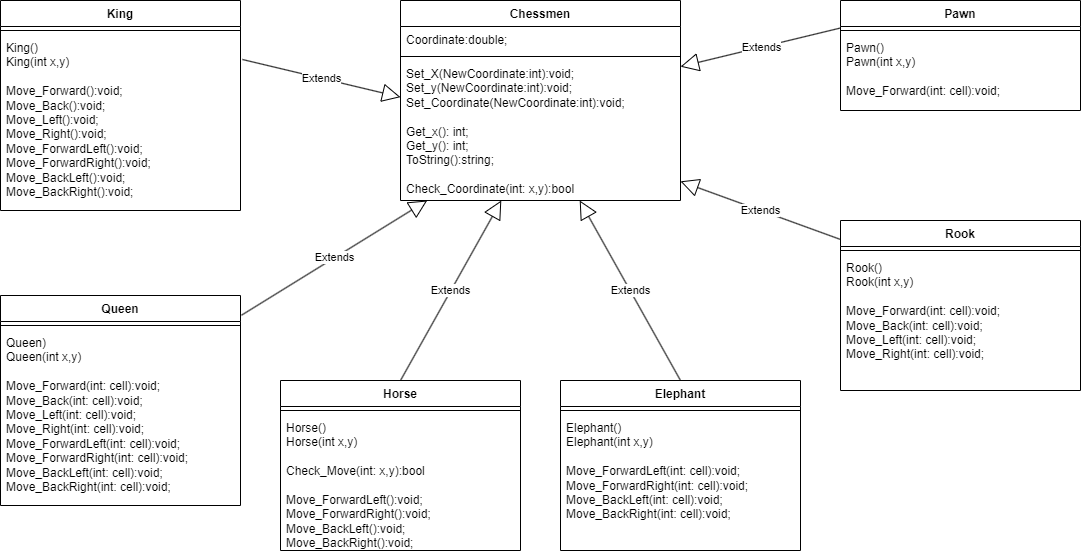

The diagram above was exported from draw.io. Its source (the exported page's mxGraphModel, read from the mxfile embedded in the PNG):
<mxGraphModel dx="2664" dy="938" grid="1" gridSize="10" guides="1" tooltips="1" connect="1" arrows="1" fold="1" page="1" pageScale="1" pageWidth="827" pageHeight="1169" math="0" shadow="0">
  <root>
    <mxCell id="0" />
    <mxCell id="1" parent="0" />
    <mxCell id="m9KkEGgkToxv_s98KBBh-5" value="Chessmen" style="swimlane;fontStyle=1;align=center;verticalAlign=top;childLayout=stackLayout;horizontal=1;startSize=26;horizontalStack=0;resizeParent=1;resizeParentMax=0;resizeLast=0;collapsible=1;marginBottom=0;whiteSpace=wrap;html=1;" vertex="1" parent="1">
      <mxGeometry x="160" y="290" width="280" height="200" as="geometry" />
    </mxCell>
    <mxCell id="m9KkEGgkToxv_s98KBBh-6" value="Coordinate:double;" style="text;strokeColor=none;fillColor=none;align=left;verticalAlign=top;spacingLeft=4;spacingRight=4;overflow=hidden;rotatable=0;points=[[0,0.5],[1,0.5]];portConstraint=eastwest;whiteSpace=wrap;html=1;" vertex="1" parent="m9KkEGgkToxv_s98KBBh-5">
      <mxGeometry y="26" width="280" height="26" as="geometry" />
    </mxCell>
    <mxCell id="m9KkEGgkToxv_s98KBBh-7" value="" style="line;strokeWidth=1;fillColor=none;align=left;verticalAlign=middle;spacingTop=-1;spacingLeft=3;spacingRight=3;rotatable=0;labelPosition=right;points=[];portConstraint=eastwest;strokeColor=inherit;" vertex="1" parent="m9KkEGgkToxv_s98KBBh-5">
      <mxGeometry y="52" width="280" height="8" as="geometry" />
    </mxCell>
    <mxCell id="m9KkEGgkToxv_s98KBBh-8" value="Set_X(NewCoordinate:int):void;&lt;br&gt;Set_y(NewCoordinate:int):void;&lt;br&gt;Set_Coordinate(NewCoordinate:int):void;&lt;br&gt;&lt;br&gt;Get_x(): int;&lt;br&gt;Get_y(): int;&amp;nbsp;&lt;br&gt;ToString():string;&lt;br&gt;&lt;br&gt;Check_Coordinate(int: x,y):bool" style="text;strokeColor=none;fillColor=none;align=left;verticalAlign=top;spacingLeft=4;spacingRight=4;overflow=hidden;rotatable=0;points=[[0,0.5],[1,0.5]];portConstraint=eastwest;whiteSpace=wrap;html=1;" vertex="1" parent="m9KkEGgkToxv_s98KBBh-5">
      <mxGeometry y="60" width="280" height="140" as="geometry" />
    </mxCell>
    <mxCell id="m9KkEGgkToxv_s98KBBh-12" value="Extends" style="endArrow=block;endSize=16;endFill=0;html=1;rounded=0;exitX=0;exitY=0.25;exitDx=0;exitDy=0;" edge="1" parent="1" source="m9KkEGgkToxv_s98KBBh-13" target="m9KkEGgkToxv_s98KBBh-5">
      <mxGeometry width="160" relative="1" as="geometry">
        <mxPoint x="490" y="350" as="sourcePoint" />
        <mxPoint x="600" y="370" as="targetPoint" />
      </mxGeometry>
    </mxCell>
    <mxCell id="m9KkEGgkToxv_s98KBBh-13" value="Pawn" style="swimlane;fontStyle=1;align=center;verticalAlign=top;childLayout=stackLayout;horizontal=1;startSize=26;horizontalStack=0;resizeParent=1;resizeParentMax=0;resizeLast=0;collapsible=1;marginBottom=0;whiteSpace=wrap;html=1;" vertex="1" parent="1">
      <mxGeometry x="600" y="290" width="240" height="110" as="geometry" />
    </mxCell>
    <mxCell id="m9KkEGgkToxv_s98KBBh-15" value="" style="line;strokeWidth=1;fillColor=none;align=left;verticalAlign=middle;spacingTop=-1;spacingLeft=3;spacingRight=3;rotatable=0;labelPosition=right;points=[];portConstraint=eastwest;strokeColor=inherit;" vertex="1" parent="m9KkEGgkToxv_s98KBBh-13">
      <mxGeometry y="26" width="240" height="8" as="geometry" />
    </mxCell>
    <mxCell id="m9KkEGgkToxv_s98KBBh-16" value="Pawn()&lt;br&gt;Pawn(int x,y)&lt;br&gt;&lt;br&gt;Move_Forward(int: cell):void;" style="text;strokeColor=none;fillColor=none;align=left;verticalAlign=top;spacingLeft=4;spacingRight=4;overflow=hidden;rotatable=0;points=[[0,0.5],[1,0.5]];portConstraint=eastwest;whiteSpace=wrap;html=1;" vertex="1" parent="m9KkEGgkToxv_s98KBBh-13">
      <mxGeometry y="34" width="240" height="76" as="geometry" />
    </mxCell>
    <mxCell id="m9KkEGgkToxv_s98KBBh-21" value="Rook" style="swimlane;fontStyle=1;align=center;verticalAlign=top;childLayout=stackLayout;horizontal=1;startSize=26;horizontalStack=0;resizeParent=1;resizeParentMax=0;resizeLast=0;collapsible=1;marginBottom=0;whiteSpace=wrap;html=1;" vertex="1" parent="1">
      <mxGeometry x="600" y="510" width="240" height="170" as="geometry" />
    </mxCell>
    <mxCell id="m9KkEGgkToxv_s98KBBh-22" value="" style="line;strokeWidth=1;fillColor=none;align=left;verticalAlign=middle;spacingTop=-1;spacingLeft=3;spacingRight=3;rotatable=0;labelPosition=right;points=[];portConstraint=eastwest;strokeColor=inherit;" vertex="1" parent="m9KkEGgkToxv_s98KBBh-21">
      <mxGeometry y="26" width="240" height="8" as="geometry" />
    </mxCell>
    <mxCell id="m9KkEGgkToxv_s98KBBh-23" value="Rook()&lt;br&gt;Rook(int x,y)&lt;br&gt;&lt;br&gt;Move_Forward(int: cell):void;&lt;br&gt;Move_Back(int: cell):void;&lt;br&gt;Move_Left(int: cell):void;&lt;br&gt;Move_Right(int: cell):void;" style="text;strokeColor=none;fillColor=none;align=left;verticalAlign=top;spacingLeft=4;spacingRight=4;overflow=hidden;rotatable=0;points=[[0,0.5],[1,0.5]];portConstraint=eastwest;whiteSpace=wrap;html=1;" vertex="1" parent="m9KkEGgkToxv_s98KBBh-21">
      <mxGeometry y="34" width="240" height="136" as="geometry" />
    </mxCell>
    <mxCell id="m9KkEGgkToxv_s98KBBh-24" value="Extends" style="endArrow=block;endSize=16;endFill=0;html=1;rounded=0;exitX=-0.001;exitY=0.111;exitDx=0;exitDy=0;exitPerimeter=0;" edge="1" parent="1" source="m9KkEGgkToxv_s98KBBh-21" target="m9KkEGgkToxv_s98KBBh-8">
      <mxGeometry width="160" relative="1" as="geometry">
        <mxPoint x="280" y="584.66" as="sourcePoint" />
        <mxPoint x="460" y="630" as="targetPoint" />
      </mxGeometry>
    </mxCell>
    <mxCell id="m9KkEGgkToxv_s98KBBh-25" value="Elephant" style="swimlane;fontStyle=1;align=center;verticalAlign=top;childLayout=stackLayout;horizontal=1;startSize=26;horizontalStack=0;resizeParent=1;resizeParentMax=0;resizeLast=0;collapsible=1;marginBottom=0;whiteSpace=wrap;html=1;" vertex="1" parent="1">
      <mxGeometry x="320" y="670" width="240" height="170" as="geometry" />
    </mxCell>
    <mxCell id="m9KkEGgkToxv_s98KBBh-26" value="" style="line;strokeWidth=1;fillColor=none;align=left;verticalAlign=middle;spacingTop=-1;spacingLeft=3;spacingRight=3;rotatable=0;labelPosition=right;points=[];portConstraint=eastwest;strokeColor=inherit;" vertex="1" parent="m9KkEGgkToxv_s98KBBh-25">
      <mxGeometry y="26" width="240" height="8" as="geometry" />
    </mxCell>
    <mxCell id="m9KkEGgkToxv_s98KBBh-27" value="Elephant()&lt;br&gt;Elephant(int x,y)&lt;br&gt;&lt;br&gt;Move_ForwardLeft(int: cell):void;&lt;br&gt;Move_ForwardRight(int: cell):void;&lt;br&gt;Move_BackLeft(int: cell):void;&lt;br&gt;Move_BackRight(int: cell):void;" style="text;strokeColor=none;fillColor=none;align=left;verticalAlign=top;spacingLeft=4;spacingRight=4;overflow=hidden;rotatable=0;points=[[0,0.5],[1,0.5]];portConstraint=eastwest;whiteSpace=wrap;html=1;" vertex="1" parent="m9KkEGgkToxv_s98KBBh-25">
      <mxGeometry y="34" width="240" height="136" as="geometry" />
    </mxCell>
    <mxCell id="m9KkEGgkToxv_s98KBBh-28" value="Extends" style="endArrow=block;endSize=16;endFill=0;html=1;rounded=0;exitX=0.5;exitY=0;exitDx=0;exitDy=0;" edge="1" parent="1" source="m9KkEGgkToxv_s98KBBh-25" target="m9KkEGgkToxv_s98KBBh-8">
      <mxGeometry width="160" relative="1" as="geometry">
        <mxPoint x="510" y="599" as="sourcePoint" />
        <mxPoint x="350" y="550" as="targetPoint" />
      </mxGeometry>
    </mxCell>
    <mxCell id="m9KkEGgkToxv_s98KBBh-29" value="Horse" style="swimlane;fontStyle=1;align=center;verticalAlign=top;childLayout=stackLayout;horizontal=1;startSize=26;horizontalStack=0;resizeParent=1;resizeParentMax=0;resizeLast=0;collapsible=1;marginBottom=0;whiteSpace=wrap;html=1;" vertex="1" parent="1">
      <mxGeometry x="40" y="670" width="240" height="170" as="geometry" />
    </mxCell>
    <mxCell id="m9KkEGgkToxv_s98KBBh-30" value="" style="line;strokeWidth=1;fillColor=none;align=left;verticalAlign=middle;spacingTop=-1;spacingLeft=3;spacingRight=3;rotatable=0;labelPosition=right;points=[];portConstraint=eastwest;strokeColor=inherit;" vertex="1" parent="m9KkEGgkToxv_s98KBBh-29">
      <mxGeometry y="26" width="240" height="8" as="geometry" />
    </mxCell>
    <mxCell id="m9KkEGgkToxv_s98KBBh-31" value="Horse()&lt;br&gt;Horse(int x,y)&lt;br&gt;&lt;br&gt;Check_Move(int: x,y):bool&lt;br&gt;&lt;br&gt;Move_ForwardLeft():void;&lt;br&gt;Move_ForwardRight():void;&lt;br&gt;Move_BackLeft():void;&lt;br&gt;Move_BackRight():void;" style="text;strokeColor=none;fillColor=none;align=left;verticalAlign=top;spacingLeft=4;spacingRight=4;overflow=hidden;rotatable=0;points=[[0,0.5],[1,0.5]];portConstraint=eastwest;whiteSpace=wrap;html=1;" vertex="1" parent="m9KkEGgkToxv_s98KBBh-29">
      <mxGeometry y="34" width="240" height="136" as="geometry" />
    </mxCell>
    <mxCell id="m9KkEGgkToxv_s98KBBh-32" value="Extends" style="endArrow=block;endSize=16;endFill=0;html=1;rounded=0;exitX=0.5;exitY=0;exitDx=0;exitDy=0;" edge="1" parent="1" source="m9KkEGgkToxv_s98KBBh-29" target="m9KkEGgkToxv_s98KBBh-8">
      <mxGeometry width="160" relative="1" as="geometry">
        <mxPoint x="309" y="698" as="sourcePoint" />
        <mxPoint x="210" y="550" as="targetPoint" />
      </mxGeometry>
    </mxCell>
    <mxCell id="m9KkEGgkToxv_s98KBBh-33" value="King" style="swimlane;fontStyle=1;align=center;verticalAlign=top;childLayout=stackLayout;horizontal=1;startSize=26;horizontalStack=0;resizeParent=1;resizeParentMax=0;resizeLast=0;collapsible=1;marginBottom=0;whiteSpace=wrap;html=1;" vertex="1" parent="1">
      <mxGeometry x="-240" y="290" width="240" height="210" as="geometry" />
    </mxCell>
    <mxCell id="m9KkEGgkToxv_s98KBBh-34" value="" style="line;strokeWidth=1;fillColor=none;align=left;verticalAlign=middle;spacingTop=-1;spacingLeft=3;spacingRight=3;rotatable=0;labelPosition=right;points=[];portConstraint=eastwest;strokeColor=inherit;" vertex="1" parent="m9KkEGgkToxv_s98KBBh-33">
      <mxGeometry y="26" width="240" height="8" as="geometry" />
    </mxCell>
    <mxCell id="m9KkEGgkToxv_s98KBBh-35" value="King()&lt;br&gt;King(int x,y)&lt;br&gt;&lt;br&gt;Move_Forward():void;&lt;br style=&quot;border-color: var(--border-color);&quot;&gt;Move_Back():void;&lt;br style=&quot;border-color: var(--border-color);&quot;&gt;Move_Left():void;&lt;br style=&quot;border-color: var(--border-color);&quot;&gt;Move_Right():void;&lt;br&gt;Move_ForwardLeft():void;&lt;br style=&quot;border-color: var(--border-color);&quot;&gt;Move_ForwardRight():void;&lt;br style=&quot;border-color: var(--border-color);&quot;&gt;Move_BackLeft():void;&lt;br style=&quot;border-color: var(--border-color);&quot;&gt;Move_BackRight():void;" style="text;strokeColor=none;fillColor=none;align=left;verticalAlign=top;spacingLeft=4;spacingRight=4;overflow=hidden;rotatable=0;points=[[0,0.5],[1,0.5]];portConstraint=eastwest;whiteSpace=wrap;html=1;" vertex="1" parent="m9KkEGgkToxv_s98KBBh-33">
      <mxGeometry y="34" width="240" height="176" as="geometry" />
    </mxCell>
    <mxCell id="m9KkEGgkToxv_s98KBBh-36" value="Queen" style="swimlane;fontStyle=1;align=center;verticalAlign=top;childLayout=stackLayout;horizontal=1;startSize=26;horizontalStack=0;resizeParent=1;resizeParentMax=0;resizeLast=0;collapsible=1;marginBottom=0;whiteSpace=wrap;html=1;" vertex="1" parent="1">
      <mxGeometry x="-240" y="585" width="240" height="210" as="geometry" />
    </mxCell>
    <mxCell id="m9KkEGgkToxv_s98KBBh-37" value="" style="line;strokeWidth=1;fillColor=none;align=left;verticalAlign=middle;spacingTop=-1;spacingLeft=3;spacingRight=3;rotatable=0;labelPosition=right;points=[];portConstraint=eastwest;strokeColor=inherit;" vertex="1" parent="m9KkEGgkToxv_s98KBBh-36">
      <mxGeometry y="26" width="240" height="8" as="geometry" />
    </mxCell>
    <mxCell id="m9KkEGgkToxv_s98KBBh-38" value="Queen)&lt;br&gt;Queen(int x,y)&lt;br&gt;&lt;br&gt;Move_Forward(int: cell):void;&lt;br&gt;Move_Back(int: cell):void;&lt;br&gt;Move_Left(int: cell):void;&lt;br&gt;Move_Right(int: cell):void;&lt;br&gt;Move_ForwardLeft(int: cell):void;&lt;br style=&quot;border-color: var(--border-color);&quot;&gt;Move_ForwardRight(int: cell):void;&lt;br style=&quot;border-color: var(--border-color);&quot;&gt;Move_BackLeft(int: cell):void;&lt;br style=&quot;border-color: var(--border-color);&quot;&gt;Move_BackRight(int: cell):void;" style="text;strokeColor=none;fillColor=none;align=left;verticalAlign=top;spacingLeft=4;spacingRight=4;overflow=hidden;rotatable=0;points=[[0,0.5],[1,0.5]];portConstraint=eastwest;whiteSpace=wrap;html=1;" vertex="1" parent="m9KkEGgkToxv_s98KBBh-36">
      <mxGeometry y="34" width="240" height="176" as="geometry" />
    </mxCell>
    <mxCell id="m9KkEGgkToxv_s98KBBh-39" value="Extends" style="endArrow=block;endSize=16;endFill=0;html=1;rounded=0;exitX=1.008;exitY=0.142;exitDx=0;exitDy=0;exitPerimeter=0;" edge="1" parent="1" source="m9KkEGgkToxv_s98KBBh-35" target="m9KkEGgkToxv_s98KBBh-8">
      <mxGeometry width="160" relative="1" as="geometry">
        <mxPoint x="70" y="420" as="sourcePoint" />
        <mxPoint x="-10" y="482" as="targetPoint" />
      </mxGeometry>
    </mxCell>
    <mxCell id="m9KkEGgkToxv_s98KBBh-40" value="Extends" style="endArrow=block;endSize=16;endFill=0;html=1;rounded=0;exitX=1.004;exitY=0.094;exitDx=0;exitDy=0;exitPerimeter=0;" edge="1" parent="1" source="m9KkEGgkToxv_s98KBBh-36" target="m9KkEGgkToxv_s98KBBh-8">
      <mxGeometry width="160" relative="1" as="geometry">
        <mxPoint x="170" y="550" as="sourcePoint" />
        <mxPoint x="10" y="500" as="targetPoint" />
      </mxGeometry>
    </mxCell>
  </root>
</mxGraphModel>